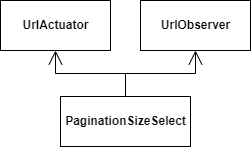

The diagram above was exported from draw.io. Its source (the exported page's mxGraphModel, read from the mxfile embedded in the PNG):
<mxGraphModel dx="1422" dy="737" grid="1" gridSize="10" guides="1" tooltips="1" connect="1" arrows="1" fold="1" page="1" pageScale="1" pageWidth="850" pageHeight="1100" math="0" shadow="0">
  <root>
    <mxCell id="0" />
    <mxCell id="1" parent="0" />
    <mxCell id="QQZL6w0wYuUxJWvGKF4s-4" value="&lt;span&gt;PaginationSizeSelect&lt;/span&gt;" style="html=1;fontStyle=1" vertex="1" parent="1">
      <mxGeometry x="180" y="326" width="130" height="50" as="geometry" />
    </mxCell>
    <mxCell id="QQZL6w0wYuUxJWvGKF4s-5" value="&lt;b&gt;UrlActuator&lt;/b&gt;" style="html=1;" vertex="1" parent="1">
      <mxGeometry x="120" y="230" width="110" height="50" as="geometry" />
    </mxCell>
    <mxCell id="QQZL6w0wYuUxJWvGKF4s-6" value="" style="endArrow=open;endFill=1;endSize=12;html=1;rounded=0;edgeStyle=orthogonalEdgeStyle;" edge="1" parent="1" source="QQZL6w0wYuUxJWvGKF4s-4" target="QQZL6w0wYuUxJWvGKF4s-5">
      <mxGeometry width="160" relative="1" as="geometry">
        <mxPoint x="120" y="560" as="sourcePoint" />
        <mxPoint x="280" y="560" as="targetPoint" />
      </mxGeometry>
    </mxCell>
    <mxCell id="QQZL6w0wYuUxJWvGKF4s-7" value="&lt;b&gt;UrlObserver&lt;/b&gt;" style="html=1;" vertex="1" parent="1">
      <mxGeometry x="260" y="230" width="110" height="50" as="geometry" />
    </mxCell>
    <mxCell id="QQZL6w0wYuUxJWvGKF4s-8" value="" style="endArrow=open;endFill=1;endSize=12;html=1;rounded=0;entryX=0.5;entryY=1;entryDx=0;entryDy=0;exitX=0.5;exitY=0;exitDx=0;exitDy=0;edgeStyle=orthogonalEdgeStyle;" edge="1" parent="1" source="QQZL6w0wYuUxJWvGKF4s-4" target="QQZL6w0wYuUxJWvGKF4s-7">
      <mxGeometry width="160" relative="1" as="geometry">
        <mxPoint x="185" y="336" as="sourcePoint" />
        <mxPoint x="185" y="290" as="targetPoint" />
      </mxGeometry>
    </mxCell>
  </root>
</mxGraphModel>